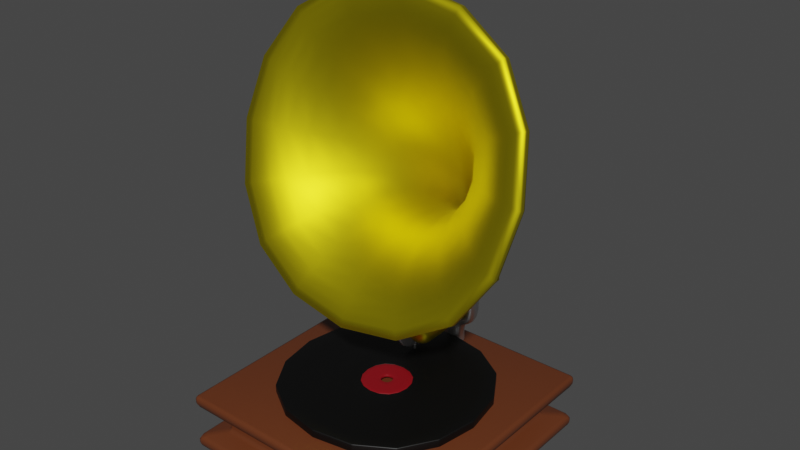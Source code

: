 # Source: grammophone.blend  (saved by Blender 2.91.10; exported with 4.5.12 LTS)
import bpy
from mathutils import Matrix  # noqa: F401  (used for matrix-valued properties, if any)

bpy.ops.wm.read_factory_settings(use_empty=True)
scene = bpy.context.scene
scene.name = 'Scene'

# ---- collections
col_collection = bpy.data.collections.new('Collection'); scene.collection.children.link(col_collection)

# ---- materials (node trees are filled in below, after node groups)
mat_material = bpy.data.materials.new('Material')
mat_material.alpha_threshold = 0.0
mat_material.use_transparent_shadow = False
mat_material.line_color = (0.0, 0.0, 0.0, 1.0)
mat_material_001 = bpy.data.materials.new('Material.001')
mat_material_001.use_transparent_shadow = False
mat_material_003 = bpy.data.materials.new('Material.003')
mat_material_003.use_transparent_shadow = False
mat_material_002 = bpy.data.materials.new('Material.002')
mat_material_002.use_transparent_shadow = False
mat_material_004 = bpy.data.materials.new('Material.004')
mat_material_004.use_transparent_shadow = False

# ---- material node trees
mat_material.use_nodes = True; mat_material.node_tree.nodes.clear()
_N = mat_material.node_tree.nodes; _L = mat_material.node_tree.links
n0 = _N.new('ShaderNodeOutputMaterial'); n0.name = 'Material Output'; n0.location = (300, 300)
n1 = _N.new('ShaderNodeBsdfPrincipled'); n1.name = 'Principled BSDF'; n1.location = (10, 300)
n1.distribution = 'GGX'
n1.subsurface_method = 'BURLEY'
n1.inputs[0].default_value = (0.1257, 0.0341, 0.01112, 1.0)
n1.inputs[2].default_value = 0.4
n1.inputs[3].default_value = 1.45
n1.inputs[27].default_value = (0.0, 0.0, 0.0, 1.0)
n1.inputs[28].default_value = 1.0
_L.new(n1.outputs[0], n0.inputs[0])
n0.is_active_output = True
mat_material_001.use_nodes = True; mat_material_001.node_tree.nodes.clear()
_N = mat_material_001.node_tree.nodes; _L = mat_material_001.node_tree.links
n0 = _N.new('ShaderNodeBsdfPrincipled'); n0.name = 'Principled BSDF'; n0.location = (10, 300)
n0.distribution = 'GGX'
n0.subsurface_method = 'BURLEY'
n0.inputs[0].default_value = (0.8, 0.6704, 0.01045, 1.0)
n0.inputs[1].default_value = 1.0
n0.inputs[3].default_value = 1.45
n0.inputs[13].default_value = 0.5864
n0.inputs[27].default_value = (0.0, 0.0, 0.0, 1.0)
n0.inputs[28].default_value = 1.0
n1 = _N.new('ShaderNodeOutputMaterial'); n1.name = 'Material Output'; n1.location = (300, 300)
_L.new(n0.outputs[0], n1.inputs[0])
n1.is_active_output = True
mat_material_003.use_nodes = True; mat_material_003.node_tree.nodes.clear()
_N = mat_material_003.node_tree.nodes; _L = mat_material_003.node_tree.links
n0 = _N.new('ShaderNodeBsdfPrincipled'); n0.name = 'Principled BSDF'; n0.location = (10, 300)
n0.distribution = 'GGX'
n0.subsurface_method = 'BURLEY'
n0.inputs[1].default_value = 1.0
n0.inputs[3].default_value = 1.45
n0.inputs[27].default_value = (0.0, 0.0, 0.0, 1.0)
n0.inputs[28].default_value = 1.0
n1 = _N.new('ShaderNodeOutputMaterial'); n1.name = 'Material Output'; n1.location = (300, 300)
_L.new(n0.outputs[0], n1.inputs[0])
n1.is_active_output = True
mat_material_002.use_nodes = True; mat_material_002.node_tree.nodes.clear()
_N = mat_material_002.node_tree.nodes; _L = mat_material_002.node_tree.links
n0 = _N.new('ShaderNodeBsdfPrincipled'); n0.name = 'Principled BSDF'; n0.location = (10, 300)
n0.distribution = 'GGX'
n0.subsurface_method = 'BURLEY'
n0.inputs[0].default_value = (0.0, 0.0, 0.0, 1.0)
n0.inputs[3].default_value = 1.45
n0.inputs[27].default_value = (0.0, 0.0, 0.0, 1.0)
n0.inputs[28].default_value = 1.0
n1 = _N.new('ShaderNodeOutputMaterial'); n1.name = 'Material Output'; n1.location = (300, 300)
_L.new(n0.outputs[0], n1.inputs[0])
n1.is_active_output = True
mat_material_004.use_nodes = True; mat_material_004.node_tree.nodes.clear()
_N = mat_material_004.node_tree.nodes; _L = mat_material_004.node_tree.links
n0 = _N.new('ShaderNodeBsdfPrincipled'); n0.name = 'Principled BSDF'; n0.location = (10, 300)
n0.distribution = 'GGX'
n0.subsurface_method = 'BURLEY'
n0.inputs[0].default_value = (0.246, 0.002261, 0.007531, 1.0)
n0.inputs[3].default_value = 1.45
n0.inputs[27].default_value = (0.0, 0.0, 0.0, 1.0)
n0.inputs[28].default_value = 1.0
n1 = _N.new('ShaderNodeOutputMaterial'); n1.name = 'Material Output'; n1.location = (300, 300)
_L.new(n0.outputs[0], n1.inputs[0])
n1.is_active_output = True

# ---- world
world_world = bpy.data.worlds.new('World'); scene.world = world_world
world_world.use_nodes = True; world_world.node_tree.nodes.clear()
_N = world_world.node_tree.nodes; _L = world_world.node_tree.links
n0 = _N.new('ShaderNodeOutputWorld'); n0.name = 'World Output'; n0.location = (300, 300)
n1 = _N.new('ShaderNodeBackground'); n1.name = 'Background'; n1.location = (10, 300)
n1.inputs[0].default_value = (0.05088, 0.05088, 0.05088, 1.0)
_L.new(n1.outputs[0], n0.inputs[0])
n0.is_active_output = True
world_world.color = (0.05088, 0.05088, 0.05088)
world_world.use_sun_shadow = False
world_world.sun_shadow_jitter_overblur = 0.0

# ---- meshes
me_cube = bpy.data.meshes.new('Cube')
me_cube.from_pydata([(1.0, 1.0, 0.2235), (1.0, -1.0, 0.2235), (-1.0, 1.0, 0.2235), (-1.0, -1.0, 0.2235), (1.0, 1.0, 0.1352), (-1.0, -1.0, 0.1352), (1.0, -1.0, 0.1352), (-1.0, 1.0, 0.1352), (-0.8295, -0.8295, 0.1021), (0.8295, 0.8295, 0.1021), (0.8295, -0.8295, 0.1021), (-0.8295, 0.8295, 0.1021), (0.8295, -0.8295, -0.01029), (-0.8295, 0.8295, -0.01029), (0.8295, 0.8295, -0.01029), (-0.8295, -0.8295, -0.01029)], [], [(2, 3, 1, 0), (11, 13, 15, 8), (2, 0, 4, 7), (0, 1, 6, 4), (3, 2, 7, 5), (1, 3, 5, 6), (7, 4, 9, 11), (4, 6, 10, 9), (5, 7, 11, 8), (6, 5, 8, 10), (8, 15, 12, 10), (10, 12, 14, 9), (9, 14, 13, 11)])
me_cube.polygons.foreach_set('use_smooth', [True] * 13)
_uv = me_cube.uv_layers.new(name='UVMap')
_uv.uv.foreach_set('vector', [0.125, 0.5, 0.125, 0.75, 0.375, 0.75, 0.375, 0.5, 0.4269, 0.25, 0.4269, 0.25, 0.4269, 0.0, 0.4269, 0.0, 0.375, 0.25, 0.375, 0.5, 0.4127, 0.5, 0.4127, 0.25, 0.375, 0.5, 0.375, 0.75, 0.4127, 0.75, 0.4127, 0.5, 0.375, 0.0, 0.375, 0.25, 0.4127, 0.25, 0.4127, 0.0, 0.375, 0.75, 0.375, 1.0, 0.4127, 1.0, 0.4127, 0.75, 0.4127, 0.25, 0.4127, 0.5, 0.4269, 0.5, 0.4269, 0.25, 0.4127, 0.5, 0.4127, 0.75, 0.4269, 0.75, 0.4269, 0.5, 0.4127, 0.0, 0.4127, 0.25, 0.4269, 0.25, 0.4269, 0.0, 0.4127, 0.75, 0.4127, 1.0, 0.4269, 1.0, 0.4269, 0.75, 0.4269, 1.0, 0.4269, 1.0, 0.4269, 0.75, 0.4269, 0.75, 0.4269, 0.75, 0.4269, 0.75, 0.4269, 0.5, 0.4269, 0.5, 0.4269, 0.5, 0.4269, 0.5, 0.4269, 0.25, 0.4269, 0.25])
me_cube.materials.append(mat_material)
me_cube.use_remesh_preserve_volume = False
me_cube.use_remesh_preserve_attributes = False
me_cube.use_mirror_vertex_groups = False
me_cube.update()
me_plane_002 = bpy.data.meshes.new('Plane.002')
me_plane_002.from_pydata([(-1.0, -1.768, -2.203), (1.0, -1.768, -2.203), (-1.0, -1.212, -0.2816), (1.0, -1.212, -0.2816), (-0.07007, -0.1626, -2.131), (0.07007, -0.1626, -2.131), (-0.07007, -0.02241, -2.031), (0.07007, -0.02241, -2.031), (-1.283, -1.847, -2.474), (1.283, -1.847, -2.474), (-1.283, -1.133, -0.0101), (1.283, -1.133, -0.0101), (-0.06111, -0.2941, -2.55), (0.07904, -0.2941, -2.55), (-0.07007, -0.0887, -2.717), (0.07007, -0.0887, -2.717), (-0.343, -0.7954, -1.086), (0.343, -0.7954, -1.086), (0.343, -0.9861, -1.745), (-0.343, -0.9861, -1.745), (-0.07007, -0.6652, -2.753), (0.07007, -0.6652, -2.753), (-0.07007, -0.6652, -2.881), (0.07007, -0.6652, -2.881), (-0.07163, -0.9678, -2.751), (0.07163, -0.9678, -2.751), (-0.07163, -0.9678, -2.882), (0.07163, -0.9678, -2.882), (0.05813, -0.9561, -2.87), (0.05813, -0.9561, -2.764), (-0.05813, -0.9561, -2.764), (-0.05813, -0.9561, -2.87)], [(12, 15)], [(2, 3, 11, 10), (7, 6, 14, 15), (17, 16, 6, 7), (19, 18, 5, 4), (18, 17, 7, 5), (16, 19, 4, 6), (1, 0, 8, 9), (3, 1, 9, 11), (0, 2, 10, 8), (13, 15, 23, 21), (4, 5, 13, 12), (5, 7, 15, 13), (6, 4, 12, 14), (2, 0, 19, 16), (1, 3, 17, 18), (0, 1, 18, 19), (3, 2, 16, 17), (13, 21, 20, 12), (29, 28, 27, 25), (14, 12, 20, 22), (24, 25, 27, 26), (30, 29, 25, 24), (31, 30, 24, 26), (28, 31, 26, 27), (23, 22, 31, 28), (22, 20, 30, 31), (20, 21, 29, 30), (21, 23, 28, 29), (15, 14, 22, 23)])
me_plane_002.polygons.foreach_set('use_smooth', [True] * 29)
_uv = me_plane_002.uv_layers.new(name='UVMap')
_uv.uv.foreach_set('vector', [0.0, 1.0, 1.0, 1.0, 1.0, 1.0, 0.0, 1.0, 1.0, 1.0, 0.0, 1.0, 0.0, 1.0, 1.0, 1.0, 1.0, 1.0, 0.0, 1.0, 0.0, 1.0, 1.0, 1.0, 0.0, 0.0, 1.0, 0.0, 1.0, 0.0, 0.0, 0.0, 1.0, 0.0, 1.0, 1.0, 1.0, 1.0, 1.0, 0.0, 0.0, 1.0, 0.0, 0.0, 0.0, 0.0, 0.0, 1.0, 1.0, 0.0, 0.0, 0.0, 0.0, 0.0, 1.0, 0.0, 1.0, 1.0, 1.0, 0.0, 1.0, 0.0, 1.0, 1.0, 0.0, 0.0, 0.0, 1.0, 0.0, 1.0, 0.0, 0.0, 1.0, 0.0, 0.0, 0.0, 1.0, 0.0, 1.0, 0.0, 0.0, 0.0, 1.0, 0.0, 1.0, 0.0, 0.0, 0.0, 1.0, 0.0, 1.0, 1.0, 1.0, 1.0, 1.0, 0.0, 0.0, 1.0, 0.0, 0.0, 0.0, 0.0, 0.0, 1.0, 0.0, 1.0, 0.0, 0.0, 0.0, 0.0, 0.0, 1.0, 1.0, 0.0, 1.0, 1.0, 1.0, 1.0, 1.0, 0.0, 0.0, 0.0, 1.0, 0.0, 1.0, 0.0, 0.0, 0.0, 1.0, 1.0, 0.0, 1.0, 0.0, 1.0, 1.0, 1.0, 1.0, 0.0, 1.0, 0.0, 0.0, 0.0, 0.0, 0.0, 1.0, 0.0, 1.0, 0.0, 1.0, 0.0, 1.0, 0.0, 0.0, 1.0, 0.0, 0.0, 0.0, 0.0, 0.0, 0.0, 0.0, 0.0, 1.0, 0.0, 1.0, 0.0, 0.0, 0.0, 0.0, 0.0, 1.0, 0.0, 1.0, 0.0, 0.0, 0.0, 0.0, 0.0, 0.0, 0.0, 0.0, 0.0, 0.0, 0.0, 1.0, 0.0, 0.0, 0.0, 0.0, 0.0, 1.0, 0.0, 1.0, 0.0, 0.0, 0.0, 0.0, 0.0, 1.0, 0.0, 0.0, 0.0, 0.0, 0.0, 0.0, 0.0, 0.0, 0.0, 0.0, 0.0, 1.0, 0.0, 1.0, 0.0, 0.0, 0.0, 1.0, 0.0, 1.0, 0.0, 1.0, 0.0, 1.0, 0.0, 0.0, 0.0, 0.0, 1.0, 0.0, 0.0, 1.0, 0.0])
me_plane_002.materials.append(mat_material_001)
me_plane_002.use_remesh_fix_poles = True
me_plane_002.use_remesh_preserve_attributes = False
me_plane_002.use_mirror_vertex_groups = False
me_plane_002.update()
me_cube_002 = bpy.data.meshes.new('Cube.002')
me_cube_002.from_pydata([(-1.0, -1.0, -1.0), (-1.0, -1.0, 1.0), (-1.0, 1.0, -1.0), (-1.0, 1.0, 1.0), (1.0, -1.0, -1.0), (1.0, -1.0, 1.0), (1.0, 1.0, -1.0), (1.0, 1.0, 1.0), (-1.0, -0.5333, -1.0), (-1.0, -0.5333, 1.0), (1.0, -0.5333, -1.0), (1.0, -0.5333, 1.0), (-1.0, 0.6933, 1.0), (1.0, 0.6933, -1.0), (-1.0, 0.6933, -1.0), (1.0, 0.6933, 1.0)], [], [(14, 12, 3, 2), (2, 3, 7, 6), (10, 11, 5, 4), (4, 5, 1, 0), (8, 10, 4, 0), (11, 9, 1, 5), (15, 12, 9, 11), (14, 13, 10, 8), (13, 15, 11, 10), (0, 1, 9, 8), (6, 7, 15, 13), (2, 6, 13, 14), (7, 3, 12, 15), (8, 9, 12, 14)])
me_cube_002.polygons.foreach_set('use_smooth', [True] * 14)
_uv = me_cube_002.uv_layers.new(name='UVMap')
_uv.uv.foreach_set('vector', [0.375, 0.2117, 0.625, 0.2117, 0.625, 0.25, 0.375, 0.25, 0.375, 0.25, 0.625, 0.25, 0.625, 0.5, 0.375, 0.5, 0.375, 0.6917, 0.625, 0.6917, 0.625, 0.75, 0.375, 0.75, 0.375, 0.75, 0.625, 0.75, 0.625, 1.0, 0.375, 1.0, 0.125, 0.6917, 0.375, 0.6917, 0.375, 0.75, 0.125, 0.75, 0.625, 0.6917, 0.875, 0.6917, 0.875, 0.75, 0.625, 0.75, 0.625, 0.5383, 0.875, 0.5383, 0.875, 0.6917, 0.625, 0.6917, 0.125, 0.5383, 0.375, 0.5383, 0.375, 0.6917, 0.125, 0.6917, 0.375, 0.5383, 0.625, 0.5383, 0.625, 0.6917, 0.375, 0.6917, 0.375, 0.0, 0.625, 0.0, 0.625, 0.05833, 0.375, 0.05833, 0.375, 0.5, 0.625, 0.5, 0.625, 0.5383, 0.375, 0.5383, 0.125, 0.5, 0.375, 0.5, 0.375, 0.5383, 0.125, 0.5383, 0.625, 0.5, 0.875, 0.5, 0.875, 0.5383, 0.625, 0.5383, 0.375, 0.05833, 0.625, 0.05833, 0.625, 0.2117, 0.375, 0.2117])
me_cube_002.materials.append(mat_material_003)
me_cube_002.use_remesh_fix_poles = True
me_cube_002.use_remesh_preserve_attributes = False
me_cube_002.use_mirror_vertex_groups = False
me_cube_002.update()
me_cube_003 = bpy.data.meshes.new('Cube.003')
me_cube_003.from_pydata([(-1.0, -1.0, -1.0), (-1.0, -1.0, 1.0), (-1.0, 1.0, -1.0), (-1.0, 1.0, 1.0), (1.0, -1.0, -1.0), (1.0, -1.0, 1.0), (1.0, 1.0, -1.0), (1.0, 1.0, 1.0)], [], [(0, 1, 3, 2), (2, 3, 7, 6), (6, 7, 5, 4), (4, 5, 1, 0), (2, 6, 4, 0), (7, 3, 1, 5)])
me_cube_003.polygons.foreach_set('use_smooth', [True] * 6)
_uv = me_cube_003.uv_layers.new(name='UVMap')
_uv.uv.foreach_set('vector', [0.375, 0.0, 0.625, 0.0, 0.625, 0.25, 0.375, 0.25, 0.375, 0.25, 0.625, 0.25, 0.625, 0.5, 0.375, 0.5, 0.375, 0.5, 0.625, 0.5, 0.625, 0.75, 0.375, 0.75, 0.375, 0.75, 0.625, 0.75, 0.625, 1.0, 0.375, 1.0, 0.125, 0.5, 0.375, 0.5, 0.375, 0.75, 0.125, 0.75, 0.625, 0.5, 0.875, 0.5, 0.875, 0.75, 0.625, 0.75])
me_cube_003.materials.append(mat_material_003)
me_cube_003.use_remesh_fix_poles = True
me_cube_003.use_remesh_preserve_attributes = False
me_cube_003.use_mirror_vertex_groups = False
me_cube_003.update()
me_plane_003 = bpy.data.meshes.new('Plane.003')
me_plane_003.from_pydata([(-0.3005, -0.3005, 0.0), (0.3005, -0.3005, 0.0), (-0.3005, 0.3005, 0.0), (0.3005, 0.3005, 0.0), (-1.267, -1.267, 0.0), (1.267, -1.267, 0.0), (-1.267, 1.267, 0.0), (1.267, 1.267, 0.0)], [], [(2, 6, 7, 3), (3, 7, 5, 1), (1, 5, 4, 0), (0, 4, 6, 2)])
me_plane_003.polygons.foreach_set('use_smooth', [True] * 4)
_uv = me_plane_003.uv_layers.new(name='UVMap')
_uv.uv.foreach_set('vector', [0.0, 0.0, 0.0, 0.0, 0.0, 0.0, 0.0, 0.0, 0.0, 0.0, 0.0, 0.0, 0.0, 0.0, 0.0, 0.0, 0.0, 0.0, 0.0, 0.0, 0.0, 0.0, 0.0, 0.0, 0.0, 0.0, 0.0, 0.0, 0.0, 0.0, 0.0, 0.0])
me_plane_003.materials.append(mat_material_002)
me_plane_003.use_remesh_fix_poles = True
me_plane_003.use_remesh_preserve_attributes = False
me_plane_003.use_mirror_vertex_groups = False
me_plane_003.update()
me_plane_003.normals_split_custom_set([tuple(v) for v in zip(*[iter([0.0, 0.0, -1.0, 0.0, 0.0, -1.0, 0.0, 0.0, -1.0, 0.0, 0.0, -1.0, 0.0, 0.0, -1.0, 0.0, 0.0, -1.0, 0.0, 0.0, -1.0, 0.0, 0.0, -1.0, 0.0, 0.0, -1.0, 0.0, 0.0, -1.0, 0.0, 0.0, -1.0, 0.0, 0.0, -1.0, 0.0, 0.0, -1.0, 0.0, 0.0, -1.0, 0.0, 0.0, -1.0, 0.0, 0.0, -1.0])] * 3)])
me_cube_004 = bpy.data.meshes.new('Cube.004')
me_cube_004.from_pydata([], [], [])
_uv = me_cube_004.uv_layers.new(name='UVMap')
_uv.uv.foreach_set('vector', [])
me_cube_004.use_remesh_fix_poles = True
me_cube_004.use_remesh_preserve_attributes = False
me_cube_004.use_mirror_vertex_groups = False
me_cube_004.update()
me_plane_004 = bpy.data.meshes.new('Plane.004')
me_plane_004.from_pydata([(-0.9146, -0.9373, 0.133), (0.9146, -0.9373, 0.133), (-0.9146, 0.8919, 0.133), (0.9146, 0.8919, 0.133), (-0.5428, -0.5655, 0.133), (0.5428, -0.5655, 0.133), (-0.5428, 0.5201, 0.133), (0.5428, 0.5201, 0.133), (-0.9146, -0.9373, -0.4553), (0.9146, -0.9373, -0.4553), (-0.9146, 0.8919, -0.4553), (0.9146, 0.8919, -0.4553), (-0.5428, -0.5655, -0.4553), (0.5428, -0.5655, -0.4553), (-0.5428, 0.5201, -0.4553), (0.5428, 0.5201, -0.4553), (-0.3049, -0.9373, 0.133), (0.3049, -0.9373, 0.133), (-0.1809, -0.5655, 0.133), (0.1809, -0.5655, 0.133), (-0.3049, -0.9373, -0.4553), (0.3049, -0.9373, -0.4553), (-0.1809, -0.5655, -0.4553), (0.1809, -0.5655, -0.4553), (-0.3333, -1.942, 0.1605), (0.3333, -1.942, 0.1605), (-0.3333, -1.942, -0.4827), (0.3333, -1.942, -0.4827), (-0.3333, -1.771, -0.4827), (0.3333, -1.771, -0.4827), (0.3333, -1.771, 0.1605), (-0.3333, -1.771, 0.1605)], [], [(9, 11, 15, 13), (10, 8, 12, 14), (1, 5, 7, 3), (2, 6, 4, 0), (3, 7, 6, 2), (17, 19, 5, 1), (11, 10, 14, 15), (21, 9, 13, 23), (4, 6, 14, 12), (1, 3, 11, 9), (2, 0, 8, 10), (6, 7, 15, 14), (18, 4, 12, 22), (3, 2, 10, 11), (17, 1, 9, 21), (7, 5, 13, 15), (0, 16, 20, 8), (29, 28, 26, 27), (5, 19, 23, 13), (19, 18, 22, 23), (8, 20, 22, 12), (20, 21, 23, 22), (0, 4, 18, 16), (16, 18, 19, 17), (24, 25, 27, 26), (31, 30, 25, 24), (28, 31, 24, 26), (30, 29, 27, 25), (17, 21, 29, 30), (20, 16, 31, 28), (16, 17, 30, 31), (21, 20, 28, 29)])
me_plane_004.polygons.foreach_set('use_smooth', [True] * 32)
_uv = me_plane_004.uv_layers.new(name='UVMap')
_uv.uv.foreach_set('vector', [1.0, 0.0, 1.0, 1.0, 1.0, 1.0, 1.0, 0.0, 0.0, 1.0, 0.0, 0.0, 0.0, 0.0, 0.0, 1.0, 1.0, 0.0, 1.0, 0.0, 1.0, 1.0, 1.0, 1.0, 0.0, 1.0, 0.0, 1.0, 0.0, 0.0, 0.0, 0.0, 1.0, 1.0, 1.0, 1.0, 0.0, 1.0, 0.0, 1.0, 0.6667, 0.0, 0.6667, 0.0, 1.0, 0.0, 1.0, 0.0, 1.0, 1.0, 0.0, 1.0, 0.0, 1.0, 1.0, 1.0, 0.6667, 0.0, 1.0, 0.0, 1.0, 0.0, 0.6667, 0.0, 0.0, 0.0, 0.0, 1.0, 0.0, 1.0, 0.0, 0.0, 1.0, 0.0, 1.0, 1.0, 1.0, 1.0, 1.0, 0.0, 0.0, 1.0, 0.0, 0.0, 0.0, 0.0, 0.0, 1.0, 0.0, 1.0, 1.0, 1.0, 1.0, 1.0, 0.0, 1.0, 0.3333, 0.0, 0.0, 0.0, 0.0, 0.0, 0.3333, 0.0, 1.0, 1.0, 0.0, 1.0, 0.0, 1.0, 1.0, 1.0, 0.6667, 0.0, 1.0, 0.0, 1.0, 0.0, 0.6667, 0.0, 1.0, 1.0, 1.0, 0.0, 1.0, 0.0, 1.0, 1.0, 0.0, 0.0, 0.3333, 0.0, 0.3333, 0.0, 0.0, 0.0, 0.6667, 0.0, 0.3333, 0.0, 0.3333, 0.0, 0.6667, 0.0, 1.0, 0.0, 0.6667, 0.0, 0.6667, 0.0, 1.0, 0.0, 0.6667, 0.0, 0.3333, 0.0, 0.3333, 0.0, 0.6667, 0.0, 0.0, 0.0, 0.3333, 0.0, 0.3333, 0.0, 0.0, 0.0, 0.3333, 0.0, 0.6667, 0.0, 0.6667, 0.0, 0.3333, 0.0, 0.0, 0.0, 0.0, 0.0, 0.3333, 0.0, 0.3333, 0.0, 0.3333, 0.0, 0.3333, 0.0, 0.6667, 0.0, 0.6667, 0.0, 0.3333, 0.0, 0.6667, 0.0, 0.6667, 0.0, 0.3333, 0.0, 0.3333, 0.0, 0.6667, 0.0, 0.6667, 0.0, 0.3333, 0.0, 0.3333, 0.0, 0.3333, 0.0, 0.3333, 0.0, 0.3333, 0.0, 0.6667, 0.0, 0.6667, 0.0, 0.6667, 0.0, 0.6667, 0.0, 0.6667, 0.0, 0.6667, 0.0, 0.6667, 0.0, 0.6667, 0.0, 0.3333, 0.0, 0.3333, 0.0, 0.3333, 0.0, 0.3333, 0.0, 0.3333, 0.0, 0.6667, 0.0, 0.6667, 0.0, 0.3333, 0.0, 0.6667, 0.0, 0.3333, 0.0, 0.3333, 0.0, 0.6667, 0.0])
me_plane_004.materials.append(mat_material_003)
me_plane_004.use_remesh_fix_poles = True
me_plane_004.use_remesh_preserve_attributes = False
me_plane_004.use_mirror_vertex_groups = False
me_plane_004.update()
me_plane_001 = bpy.data.meshes.new('Plane.001')
me_plane_001.from_pydata([(-0.3005, -0.3005, 0.0), (0.3005, -0.3005, 0.0), (-0.3005, 0.3005, 0.0), (0.3005, 0.3005, 0.0), (-1.267, -1.267, 0.0), (1.267, -1.267, 0.0), (-1.267, 1.267, 0.0), (1.267, 1.267, 0.0)], [], [(2, 6, 7, 3), (3, 7, 5, 1), (1, 5, 4, 0), (0, 4, 6, 2)])
me_plane_001.polygons.foreach_set('use_smooth', [True] * 4)
_uv = me_plane_001.uv_layers.new(name='UVMap')
_uv.uv.foreach_set('vector', [0.0, 0.0, 0.0, 0.0, 0.0, 0.0, 0.0, 0.0, 0.0, 0.0, 0.0, 0.0, 0.0, 0.0, 0.0, 0.0, 0.0, 0.0, 0.0, 0.0, 0.0, 0.0, 0.0, 0.0, 0.0, 0.0, 0.0, 0.0, 0.0, 0.0, 0.0, 0.0])
me_plane_001.materials.append(mat_material_004)
me_plane_001.use_remesh_fix_poles = True
me_plane_001.use_remesh_preserve_attributes = False
me_plane_001.use_mirror_vertex_groups = False
me_plane_001.update()
me_plane_001.normals_split_custom_set([tuple(v) for v in zip(*[iter([0.0, 0.0, -1.0, 0.0, 0.0, -1.0, 0.0, 0.0, -1.0, 0.0, 0.0, -1.0, 0.0, 0.0, -1.0, 0.0, 0.0, -1.0, 0.0, 0.0, -1.0, 0.0, 0.0, -1.0, 0.0, 0.0, -1.0, 0.0, 0.0, -1.0, 0.0, 0.0, -1.0, 0.0, 0.0, -1.0, 0.0, 0.0, -1.0, 0.0, 0.0, -1.0, 0.0, 0.0, -1.0, 0.0, 0.0, -1.0])] * 3)])

# ---- objects
ob_cube = bpy.data.objects.new('Cube', me_cube)
ob_plane = bpy.data.objects.new('Plane', me_plane_002)
ob_cube_002 = bpy.data.objects.new('Cube.002', me_cube_002)
ob_cube_003 = bpy.data.objects.new('Cube.003', me_cube_003)
ob_plane_001 = bpy.data.objects.new('Plane.001', me_plane_003)
ob_cube_001 = bpy.data.objects.new('Cube.001', me_cube_004)
ob_plane_002 = bpy.data.objects.new('Plane.002', me_plane_004)
ob_plane_003 = bpy.data.objects.new('Plane.003', me_plane_001)

# ---- transforms, parenting, visibility, modifiers, constraints
ob_cube.location = (0.0, 0.0, 0.0)
ob_cube.lock_rotations_4d = False
ob_cube.empty_display_type = 'ARROWS'
ob_cube.lineart.crease_threshold = 0.0
_m = ob_cube.modifiers.new('Mirror', 'MIRROR')
_m.use_axis = (False, False, True)
_m.use_clip = True
_m = ob_cube.modifiers.new('Bevel', 'BEVEL')
_m.width = 0.03
_m.width_pct = 0.03
_m.segments = 2
_m.limit_method = 'NONE'
ob_plane.location = (0.0, 1.34, 3.332)
ob_plane.lineart.crease_threshold = 0.0
_m = ob_plane.modifiers.new('Subdivision', 'SUBSURF')
_m.uv_smooth = 'PRESERVE_CORNERS'
_m = ob_plane.modifiers.new('Solidify', 'SOLIDIFY')
_m.thickness = 0.05
ob_cube_002.location = (-0.1117, 0.4748, 0.5254)
ob_cube_002.rotation_euler = (0.0, -0.0, -1.641)
ob_cube_002.scale = (0.2356, 0.02712, 0.2356)
ob_cube_002.lineart.crease_threshold = 0.0
_m = ob_cube_002.modifiers.new('Subdivision', 'SUBSURF')
_m.uv_smooth = 'PRESERVE_CORNERS'
ob_cube_003.location = (-0.09805, 0.4459, 0.378)
ob_cube_003.scale = (-0.0133, -0.0133, 0.1719)
ob_cube_003.lineart.crease_threshold = 0.0
_m = ob_cube_003.modifiers.new('Subdivision', 'SUBSURF')
_m.uv_smooth = 'PRESERVE_CORNERS'
ob_plane_001.location = (0.0, 0.0, 0.2859)
ob_plane_001.scale = (0.6839, 0.6839, 0.6839)
ob_plane_001.lineart.crease_threshold = 0.0
_m = ob_plane_001.modifiers.new('Subdivision', 'SUBSURF')
_m.uv_smooth = 'PRESERVE_CORNERS'
_m.levels = 2
_m = ob_plane_001.modifiers.new('Solidify', 'SOLIDIFY')
_m.thickness = -0.11
_m = ob_plane_001.modifiers.new('Bevel', 'BEVEL')
_m.width = 0.01
_m.width_pct = 0.01
_m.segments = 2
_m.limit_method = 'NONE'
ob_cube_001.location = (0.0, 0.8693, 0.3071)
ob_cube_001.scale = (0.08466, 0.08466, 0.08466)
ob_cube_001.lineart.crease_threshold = 0.0
ob_plane_002.location = (0.0, 0.8044, 0.6107)
ob_plane_002.rotation_euler = (1.571, -0.0, 0.0)
ob_plane_002.scale = (0.2201, 0.2201, 0.2201)
ob_plane_002.lineart.crease_threshold = 0.0
_m = ob_plane_002.modifiers.new('Subdivision', 'SUBSURF')
_m.uv_smooth = 'PRESERVE_CORNERS'
ob_plane_003.location = (0.0, 0.0, 0.2859)
ob_plane_003.scale = (0.1619, 0.1619, 0.1619)
ob_plane_003.lineart.crease_threshold = 0.0
_m = ob_plane_003.modifiers.new('Subdivision', 'SUBSURF')
_m.uv_smooth = 'PRESERVE_CORNERS'
_m.levels = 2
_m = ob_plane_003.modifiers.new('Solidify', 'SOLIDIFY')
_m.thickness = -0.11
_m = ob_plane_003.modifiers.new('Bevel', 'BEVEL')
_m.width = 0.01
_m.width_pct = 0.01
_m.segments = 2
_m.limit_method = 'NONE'

# ---- collection membership
col_collection.objects.link(ob_cube)
col_collection.objects.link(ob_plane)
col_collection.objects.link(ob_cube_002)
col_collection.objects.link(ob_cube_003)
col_collection.objects.link(ob_plane_001)
col_collection.objects.link(ob_cube_001)
col_collection.objects.link(ob_plane_002)
col_collection.objects.link(ob_plane_003)

# ---- scene / render settings (as saved in the file)
scene.frame_start = 1; scene.frame_end = 250; scene.frame_set(1)
scene.render.engine = 'BLENDER_EEVEE_NEXT'
scene.cycles.use_denoising = False
scene.cycles.samples = 128
scene.cycles.sampling_pattern = 'TABULATED_SOBOL'
scene.cycles.use_adaptive_sampling = False
scene.cycles.use_light_tree = False
scene.view_settings.view_transform = 'Filmic'
bpy.context.view_layer.update()

# ---- added for rendering (the .blend has no active camera and no usable light): camera, sun
cam_auto = bpy.data.cameras.new('AutoCamera')
cam_auto.lens = 50.0
cam_auto.sensor_width = 36.0
cam_auto.clip_end = 1000.0
ob_auto_camera = bpy.data.objects.new('AutoCamera', cam_auto)
scene.collection.objects.link(ob_auto_camera)
ob_auto_camera.location = (4.40925, -5.1414, 5.02509)
ob_auto_camera.rotation_euler = (1.09748, -7.21219e-08, 0.694738)
scene.camera = ob_auto_camera
light_auto_sun = bpy.data.lights.new('AutoSun', 'SUN')
light_auto_sun.energy = 3.0
light_auto_sun.angle = 0.0523599
ob_auto_sun = bpy.data.objects.new('AutoSun', light_auto_sun)
scene.collection.objects.link(ob_auto_sun)
ob_auto_sun.rotation_euler = (0.872665, 0.174533, 0.523599)
bpy.context.view_layer.update()
